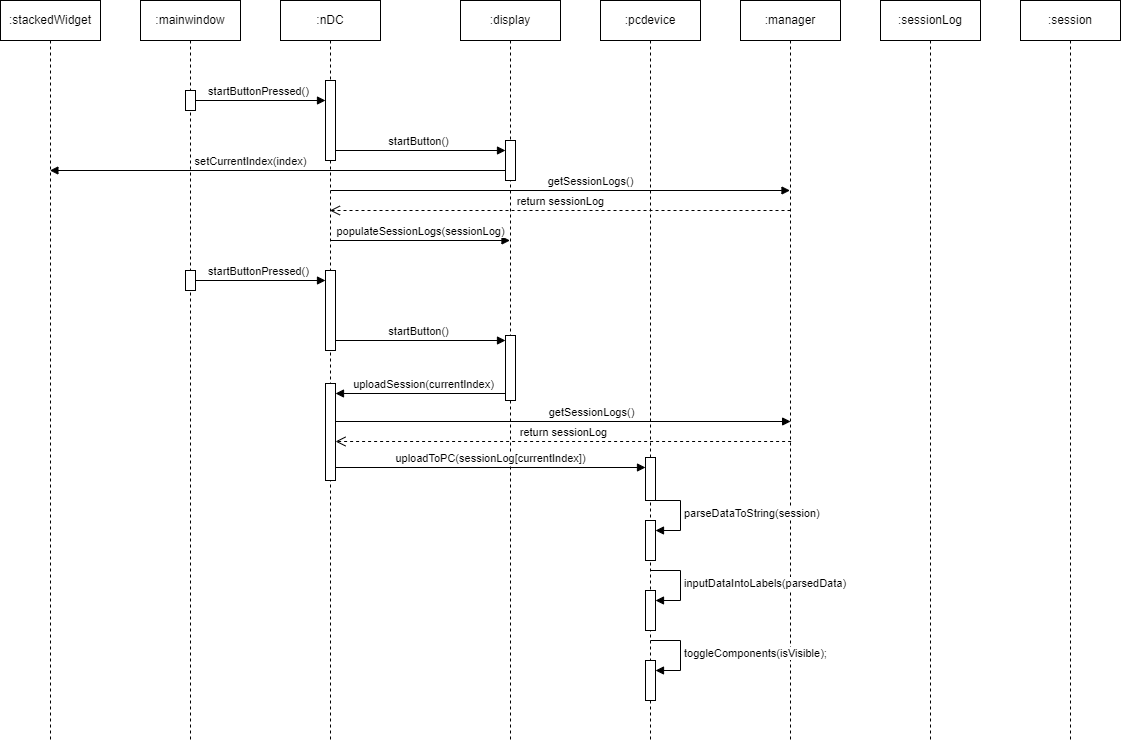

The diagram above was exported from draw.io. Its source (the exported page's mxGraphModel, read from the mxfile embedded in the PNG):
<mxGraphModel dx="2193" dy="965" grid="1" gridSize="10" guides="1" tooltips="1" connect="1" arrows="1" fold="1" page="0" pageScale="1" pageWidth="850" pageHeight="1100" math="0" shadow="0">
  <root>
    <mxCell id="0" />
    <mxCell id="1" parent="0" />
    <mxCell id="RPnE8ABfNPRA6zeNcxON-17" value=":manager" style="shape=umlLifeline;perimeter=lifelinePerimeter;whiteSpace=wrap;html=1;container=0;dropTarget=0;collapsible=0;recursiveResize=0;outlineConnect=0;portConstraint=eastwest;newEdgeStyle={&quot;edgeStyle&quot;:&quot;elbowEdgeStyle&quot;,&quot;elbow&quot;:&quot;vertical&quot;,&quot;curved&quot;:0,&quot;rounded&quot;:0};" vertex="1" parent="1">
      <mxGeometry x="640" y="40" width="100" height="740" as="geometry" />
    </mxCell>
    <mxCell id="RPnE8ABfNPRA6zeNcxON-36" value="uploadSession(currentIndex)" style="html=1;verticalAlign=bottom;endArrow=block;curved=0;rounded=0;" edge="1" parent="1" target="RPnE8ABfNPRA6zeNcxON-37">
      <mxGeometry width="80" relative="1" as="geometry">
        <mxPoint x="410" y="433" as="sourcePoint" />
        <mxPoint x="240" y="433" as="targetPoint" />
      </mxGeometry>
    </mxCell>
    <mxCell id="RPnE8ABfNPRA6zeNcxON-34" value="startButton()" style="html=1;verticalAlign=bottom;endArrow=block;curved=0;rounded=0;" edge="1" parent="1" target="RPnE8ABfNPRA6zeNcxON-35">
      <mxGeometry width="80" relative="1" as="geometry">
        <mxPoint x="230" y="380" as="sourcePoint" />
        <mxPoint x="410" y="380" as="targetPoint" />
      </mxGeometry>
    </mxCell>
    <mxCell id="RPnE8ABfNPRA6zeNcxON-32" value="startButtonPressed()" style="html=1;verticalAlign=bottom;endArrow=block;curved=0;rounded=0;" edge="1" parent="1" target="RPnE8ABfNPRA6zeNcxON-33">
      <mxGeometry x="-0.006" width="80" relative="1" as="geometry">
        <mxPoint x="90" y="320" as="sourcePoint" />
        <mxPoint x="230" y="320" as="targetPoint" />
        <mxPoint as="offset" />
      </mxGeometry>
    </mxCell>
    <mxCell id="RPnE8ABfNPRA6zeNcxON-20" value="startButton()" style="html=1;verticalAlign=bottom;endArrow=block;curved=0;rounded=0;" edge="1" parent="1" target="RPnE8ABfNPRA6zeNcxON-30">
      <mxGeometry width="80" relative="1" as="geometry">
        <mxPoint x="230" y="190" as="sourcePoint" />
        <mxPoint x="310" y="190" as="targetPoint" />
      </mxGeometry>
    </mxCell>
    <mxCell id="RPnE8ABfNPRA6zeNcxON-19" value="startButtonPressed()" style="html=1;verticalAlign=bottom;endArrow=block;curved=0;rounded=0;" edge="1" parent="1" target="aM9ryv3xv72pqoxQDRHE-6">
      <mxGeometry x="-0.006" width="80" relative="1" as="geometry">
        <mxPoint x="90" y="140" as="sourcePoint" />
        <mxPoint x="170" y="140" as="targetPoint" />
        <mxPoint as="offset" />
      </mxGeometry>
    </mxCell>
    <mxCell id="RPnE8ABfNPRA6zeNcxON-5" value=":pcdevice" style="shape=umlLifeline;perimeter=lifelinePerimeter;whiteSpace=wrap;html=1;container=0;dropTarget=0;collapsible=0;recursiveResize=0;outlineConnect=0;portConstraint=eastwest;newEdgeStyle={&quot;edgeStyle&quot;:&quot;elbowEdgeStyle&quot;,&quot;elbow&quot;:&quot;vertical&quot;,&quot;curved&quot;:0,&quot;rounded&quot;:0};" vertex="1" parent="1">
      <mxGeometry x="500" y="40" width="100" height="740" as="geometry" />
    </mxCell>
    <mxCell id="RPnE8ABfNPRA6zeNcxON-6" value="" style="html=1;points=[];perimeter=orthogonalPerimeter;outlineConnect=0;targetShapes=umlLifeline;portConstraint=eastwest;newEdgeStyle={&quot;edgeStyle&quot;:&quot;elbowEdgeStyle&quot;,&quot;elbow&quot;:&quot;vertical&quot;,&quot;curved&quot;:0,&quot;rounded&quot;:0};" vertex="1" parent="RPnE8ABfNPRA6zeNcxON-5">
      <mxGeometry x="45" y="457" width="10" height="43" as="geometry" />
    </mxCell>
    <mxCell id="RPnE8ABfNPRA6zeNcxON-48" value="" style="html=1;points=[[0,0,0,0,5],[0,1,0,0,-5],[1,0,0,0,5],[1,1,0,0,-5]];perimeter=orthogonalPerimeter;outlineConnect=0;targetShapes=umlLifeline;portConstraint=eastwest;newEdgeStyle={&quot;curved&quot;:0,&quot;rounded&quot;:0};" vertex="1" parent="RPnE8ABfNPRA6zeNcxON-5">
      <mxGeometry x="45" y="520" width="10" height="40" as="geometry" />
    </mxCell>
    <mxCell id="RPnE8ABfNPRA6zeNcxON-49" value="parseDataToString(session)" style="html=1;align=left;spacingLeft=2;endArrow=block;rounded=0;edgeStyle=orthogonalEdgeStyle;curved=0;rounded=0;" edge="1" target="RPnE8ABfNPRA6zeNcxON-48" parent="RPnE8ABfNPRA6zeNcxON-5">
      <mxGeometry relative="1" as="geometry">
        <mxPoint x="50" y="500" as="sourcePoint" />
        <Array as="points">
          <mxPoint x="80" y="530" />
        </Array>
      </mxGeometry>
    </mxCell>
    <mxCell id="RPnE8ABfNPRA6zeNcxON-50" value="" style="html=1;points=[[0,0,0,0,5],[0,1,0,0,-5],[1,0,0,0,5],[1,1,0,0,-5]];perimeter=orthogonalPerimeter;outlineConnect=0;targetShapes=umlLifeline;portConstraint=eastwest;newEdgeStyle={&quot;curved&quot;:0,&quot;rounded&quot;:0};" vertex="1" parent="RPnE8ABfNPRA6zeNcxON-5">
      <mxGeometry x="45" y="590" width="10" height="40" as="geometry" />
    </mxCell>
    <mxCell id="RPnE8ABfNPRA6zeNcxON-51" value="inputDataIntoLabels(parsedData)" style="html=1;align=left;spacingLeft=2;endArrow=block;rounded=0;edgeStyle=orthogonalEdgeStyle;curved=0;rounded=0;" edge="1" parent="RPnE8ABfNPRA6zeNcxON-5" target="RPnE8ABfNPRA6zeNcxON-50">
      <mxGeometry relative="1" as="geometry">
        <mxPoint x="50" y="570" as="sourcePoint" />
        <Array as="points">
          <mxPoint x="80" y="600" />
        </Array>
      </mxGeometry>
    </mxCell>
    <mxCell id="RPnE8ABfNPRA6zeNcxON-53" value="" style="html=1;points=[[0,0,0,0,5],[0,1,0,0,-5],[1,0,0,0,5],[1,1,0,0,-5]];perimeter=orthogonalPerimeter;outlineConnect=0;targetShapes=umlLifeline;portConstraint=eastwest;newEdgeStyle={&quot;curved&quot;:0,&quot;rounded&quot;:0};" vertex="1" parent="RPnE8ABfNPRA6zeNcxON-5">
      <mxGeometry x="45" y="660" width="10" height="40" as="geometry" />
    </mxCell>
    <mxCell id="RPnE8ABfNPRA6zeNcxON-54" value="toggleComponents(isVisible);" style="html=1;align=left;spacingLeft=2;endArrow=block;rounded=0;edgeStyle=orthogonalEdgeStyle;curved=0;rounded=0;" edge="1" parent="RPnE8ABfNPRA6zeNcxON-5" target="RPnE8ABfNPRA6zeNcxON-53">
      <mxGeometry relative="1" as="geometry">
        <mxPoint x="50" y="640" as="sourcePoint" />
        <Array as="points">
          <mxPoint x="80" y="670" />
        </Array>
      </mxGeometry>
    </mxCell>
    <mxCell id="RPnE8ABfNPRA6zeNcxON-9" value=":sessionLog" style="shape=umlLifeline;perimeter=lifelinePerimeter;whiteSpace=wrap;html=1;container=0;dropTarget=0;collapsible=0;recursiveResize=0;outlineConnect=0;portConstraint=eastwest;newEdgeStyle={&quot;edgeStyle&quot;:&quot;elbowEdgeStyle&quot;,&quot;elbow&quot;:&quot;vertical&quot;,&quot;curved&quot;:0,&quot;rounded&quot;:0};" vertex="1" parent="1">
      <mxGeometry x="780" y="40" width="100" height="740" as="geometry" />
    </mxCell>
    <mxCell id="RPnE8ABfNPRA6zeNcxON-13" value=":session" style="shape=umlLifeline;perimeter=lifelinePerimeter;whiteSpace=wrap;html=1;container=0;dropTarget=0;collapsible=0;recursiveResize=0;outlineConnect=0;portConstraint=eastwest;newEdgeStyle={&quot;edgeStyle&quot;:&quot;elbowEdgeStyle&quot;,&quot;elbow&quot;:&quot;vertical&quot;,&quot;curved&quot;:0,&quot;rounded&quot;:0};" vertex="1" parent="1">
      <mxGeometry x="920" y="40" width="100" height="740" as="geometry" />
    </mxCell>
    <mxCell id="RPnE8ABfNPRA6zeNcxON-1" value=":display" style="shape=umlLifeline;perimeter=lifelinePerimeter;whiteSpace=wrap;html=1;container=0;dropTarget=0;collapsible=0;recursiveResize=0;outlineConnect=0;portConstraint=eastwest;newEdgeStyle={&quot;edgeStyle&quot;:&quot;elbowEdgeStyle&quot;,&quot;elbow&quot;:&quot;vertical&quot;,&quot;curved&quot;:0,&quot;rounded&quot;:0};" vertex="1" parent="1">
      <mxGeometry x="360" y="40" width="100" height="740" as="geometry" />
    </mxCell>
    <mxCell id="RPnE8ABfNPRA6zeNcxON-2" value="" style="html=1;points=[];perimeter=orthogonalPerimeter;outlineConnect=0;targetShapes=umlLifeline;portConstraint=eastwest;newEdgeStyle={&quot;edgeStyle&quot;:&quot;elbowEdgeStyle&quot;,&quot;elbow&quot;:&quot;vertical&quot;,&quot;curved&quot;:0,&quot;rounded&quot;:0};" vertex="1" parent="RPnE8ABfNPRA6zeNcxON-1">
      <mxGeometry x="45" y="140" width="10" height="40" as="geometry" />
    </mxCell>
    <mxCell id="RPnE8ABfNPRA6zeNcxON-30" value="" style="html=1;points=[];perimeter=orthogonalPerimeter;outlineConnect=0;targetShapes=umlLifeline;portConstraint=eastwest;newEdgeStyle={&quot;edgeStyle&quot;:&quot;elbowEdgeStyle&quot;,&quot;elbow&quot;:&quot;vertical&quot;,&quot;curved&quot;:0,&quot;rounded&quot;:0};" vertex="1" parent="RPnE8ABfNPRA6zeNcxON-1">
      <mxGeometry x="45" y="140" width="10" height="40" as="geometry" />
    </mxCell>
    <mxCell id="RPnE8ABfNPRA6zeNcxON-35" value="" style="html=1;points=[];perimeter=orthogonalPerimeter;outlineConnect=0;targetShapes=umlLifeline;portConstraint=eastwest;newEdgeStyle={&quot;edgeStyle&quot;:&quot;elbowEdgeStyle&quot;,&quot;elbow&quot;:&quot;vertical&quot;,&quot;curved&quot;:0,&quot;rounded&quot;:0};" vertex="1" parent="RPnE8ABfNPRA6zeNcxON-1">
      <mxGeometry x="45" y="335" width="10" height="65" as="geometry" />
    </mxCell>
    <mxCell id="RPnE8ABfNPRA6zeNcxON-21" value="getSessionLogs()" style="html=1;verticalAlign=bottom;endArrow=block;curved=0;rounded=0;" edge="1" parent="1">
      <mxGeometry x="0.1317" width="80" relative="1" as="geometry">
        <mxPoint x="230" y="230" as="sourcePoint" />
        <mxPoint x="689.5" y="230" as="targetPoint" />
        <mxPoint as="offset" />
      </mxGeometry>
    </mxCell>
    <mxCell id="RPnE8ABfNPRA6zeNcxON-23" value="return sessionLog" style="html=1;verticalAlign=bottom;endArrow=open;dashed=1;endSize=8;curved=0;rounded=0;" edge="1" parent="1">
      <mxGeometry relative="1" as="geometry">
        <mxPoint x="690" y="250" as="sourcePoint" />
        <mxPoint x="229.3888888888889" y="250" as="targetPoint" />
      </mxGeometry>
    </mxCell>
    <mxCell id="RPnE8ABfNPRA6zeNcxON-24" value="populateSessionLogs(sessionLog)" style="html=1;verticalAlign=bottom;endArrow=block;curved=0;rounded=0;" edge="1" parent="1">
      <mxGeometry x="0.0028" width="80" relative="1" as="geometry">
        <mxPoint x="230" y="280" as="sourcePoint" />
        <mxPoint x="409.5" y="280" as="targetPoint" />
        <mxPoint as="offset" />
      </mxGeometry>
    </mxCell>
    <mxCell id="RPnE8ABfNPRA6zeNcxON-26" value=":stackedWidget" style="shape=umlLifeline;perimeter=lifelinePerimeter;whiteSpace=wrap;html=1;container=0;dropTarget=0;collapsible=0;recursiveResize=0;outlineConnect=0;portConstraint=eastwest;newEdgeStyle={&quot;edgeStyle&quot;:&quot;elbowEdgeStyle&quot;,&quot;elbow&quot;:&quot;vertical&quot;,&quot;curved&quot;:0,&quot;rounded&quot;:0};" vertex="1" parent="1">
      <mxGeometry x="-100" y="40" width="100" height="740" as="geometry" />
    </mxCell>
    <mxCell id="aM9ryv3xv72pqoxQDRHE-1" value=":mainwindow" style="shape=umlLifeline;perimeter=lifelinePerimeter;whiteSpace=wrap;html=1;container=0;dropTarget=0;collapsible=0;recursiveResize=0;outlineConnect=0;portConstraint=eastwest;newEdgeStyle={&quot;edgeStyle&quot;:&quot;elbowEdgeStyle&quot;,&quot;elbow&quot;:&quot;vertical&quot;,&quot;curved&quot;:0,&quot;rounded&quot;:0};" parent="1" vertex="1">
      <mxGeometry x="40" y="40" width="100" height="740" as="geometry" />
    </mxCell>
    <mxCell id="aM9ryv3xv72pqoxQDRHE-2" value="" style="html=1;points=[];perimeter=orthogonalPerimeter;outlineConnect=0;targetShapes=umlLifeline;portConstraint=eastwest;newEdgeStyle={&quot;edgeStyle&quot;:&quot;elbowEdgeStyle&quot;,&quot;elbow&quot;:&quot;vertical&quot;,&quot;curved&quot;:0,&quot;rounded&quot;:0};" parent="aM9ryv3xv72pqoxQDRHE-1" vertex="1">
      <mxGeometry x="45" y="90" width="10" height="20" as="geometry" />
    </mxCell>
    <mxCell id="RPnE8ABfNPRA6zeNcxON-52" value="" style="html=1;points=[];perimeter=orthogonalPerimeter;outlineConnect=0;targetShapes=umlLifeline;portConstraint=eastwest;newEdgeStyle={&quot;edgeStyle&quot;:&quot;elbowEdgeStyle&quot;,&quot;elbow&quot;:&quot;vertical&quot;,&quot;curved&quot;:0,&quot;rounded&quot;:0};" vertex="1" parent="aM9ryv3xv72pqoxQDRHE-1">
      <mxGeometry x="45" y="270" width="10" height="20" as="geometry" />
    </mxCell>
    <mxCell id="RPnE8ABfNPRA6zeNcxON-29" value="setCurrentIndex(index)" style="html=1;verticalAlign=bottom;endArrow=block;curved=0;rounded=0;" edge="1" parent="1" source="RPnE8ABfNPRA6zeNcxON-30">
      <mxGeometry x="0.1194" width="80" relative="1" as="geometry">
        <mxPoint x="360" y="210" as="sourcePoint" />
        <mxPoint x="-50.611111111111086" y="210" as="targetPoint" />
        <mxPoint as="offset" />
      </mxGeometry>
    </mxCell>
    <mxCell id="RPnE8ABfNPRA6zeNcxON-39" value="uploadToPC(sessionLog[currentIndex])" style="html=1;verticalAlign=bottom;endArrow=block;curved=0;rounded=0;" edge="1" parent="1" target="RPnE8ABfNPRA6zeNcxON-6">
      <mxGeometry x="0.0016" width="80" relative="1" as="geometry">
        <mxPoint x="235" y="507" as="sourcePoint" />
        <mxPoint x="540" y="507" as="targetPoint" />
        <mxPoint as="offset" />
      </mxGeometry>
    </mxCell>
    <mxCell id="RPnE8ABfNPRA6zeNcxON-46" value="getSessionLogs()" style="html=1;verticalAlign=bottom;endArrow=block;curved=0;rounded=0;" edge="1" parent="1">
      <mxGeometry x="0.1317" width="80" relative="1" as="geometry">
        <mxPoint x="230.61" y="461" as="sourcePoint" />
        <mxPoint x="690.11" y="461" as="targetPoint" />
        <mxPoint as="offset" />
      </mxGeometry>
    </mxCell>
    <mxCell id="RPnE8ABfNPRA6zeNcxON-47" value="return sessionLog" style="html=1;verticalAlign=bottom;endArrow=open;dashed=1;endSize=8;curved=0;rounded=0;" edge="1" parent="1" target="RPnE8ABfNPRA6zeNcxON-37">
      <mxGeometry relative="1" as="geometry">
        <mxPoint x="690.61" y="481" as="sourcePoint" />
        <mxPoint x="229.99888888888893" y="481" as="targetPoint" />
      </mxGeometry>
    </mxCell>
    <mxCell id="aM9ryv3xv72pqoxQDRHE-5" value=":nDC" style="shape=umlLifeline;perimeter=lifelinePerimeter;whiteSpace=wrap;html=1;container=0;dropTarget=0;collapsible=0;recursiveResize=0;outlineConnect=0;portConstraint=eastwest;newEdgeStyle={&quot;edgeStyle&quot;:&quot;elbowEdgeStyle&quot;,&quot;elbow&quot;:&quot;vertical&quot;,&quot;curved&quot;:0,&quot;rounded&quot;:0};" parent="1" vertex="1">
      <mxGeometry x="180" y="40" width="100" height="740" as="geometry" />
    </mxCell>
    <mxCell id="aM9ryv3xv72pqoxQDRHE-6" value="" style="html=1;points=[];perimeter=orthogonalPerimeter;outlineConnect=0;targetShapes=umlLifeline;portConstraint=eastwest;newEdgeStyle={&quot;edgeStyle&quot;:&quot;elbowEdgeStyle&quot;,&quot;elbow&quot;:&quot;vertical&quot;,&quot;curved&quot;:0,&quot;rounded&quot;:0};" parent="aM9ryv3xv72pqoxQDRHE-5" vertex="1">
      <mxGeometry x="45" y="80" width="10" height="80" as="geometry" />
    </mxCell>
    <mxCell id="RPnE8ABfNPRA6zeNcxON-37" value="" style="html=1;points=[];perimeter=orthogonalPerimeter;outlineConnect=0;targetShapes=umlLifeline;portConstraint=eastwest;newEdgeStyle={&quot;edgeStyle&quot;:&quot;elbowEdgeStyle&quot;,&quot;elbow&quot;:&quot;vertical&quot;,&quot;curved&quot;:0,&quot;rounded&quot;:0};" vertex="1" parent="aM9ryv3xv72pqoxQDRHE-5">
      <mxGeometry x="45" y="383" width="10" height="97" as="geometry" />
    </mxCell>
    <mxCell id="RPnE8ABfNPRA6zeNcxON-33" value="" style="html=1;points=[];perimeter=orthogonalPerimeter;outlineConnect=0;targetShapes=umlLifeline;portConstraint=eastwest;newEdgeStyle={&quot;edgeStyle&quot;:&quot;elbowEdgeStyle&quot;,&quot;elbow&quot;:&quot;vertical&quot;,&quot;curved&quot;:0,&quot;rounded&quot;:0};" vertex="1" parent="aM9ryv3xv72pqoxQDRHE-5">
      <mxGeometry x="45" y="270" width="10" height="80" as="geometry" />
    </mxCell>
  </root>
</mxGraphModel>